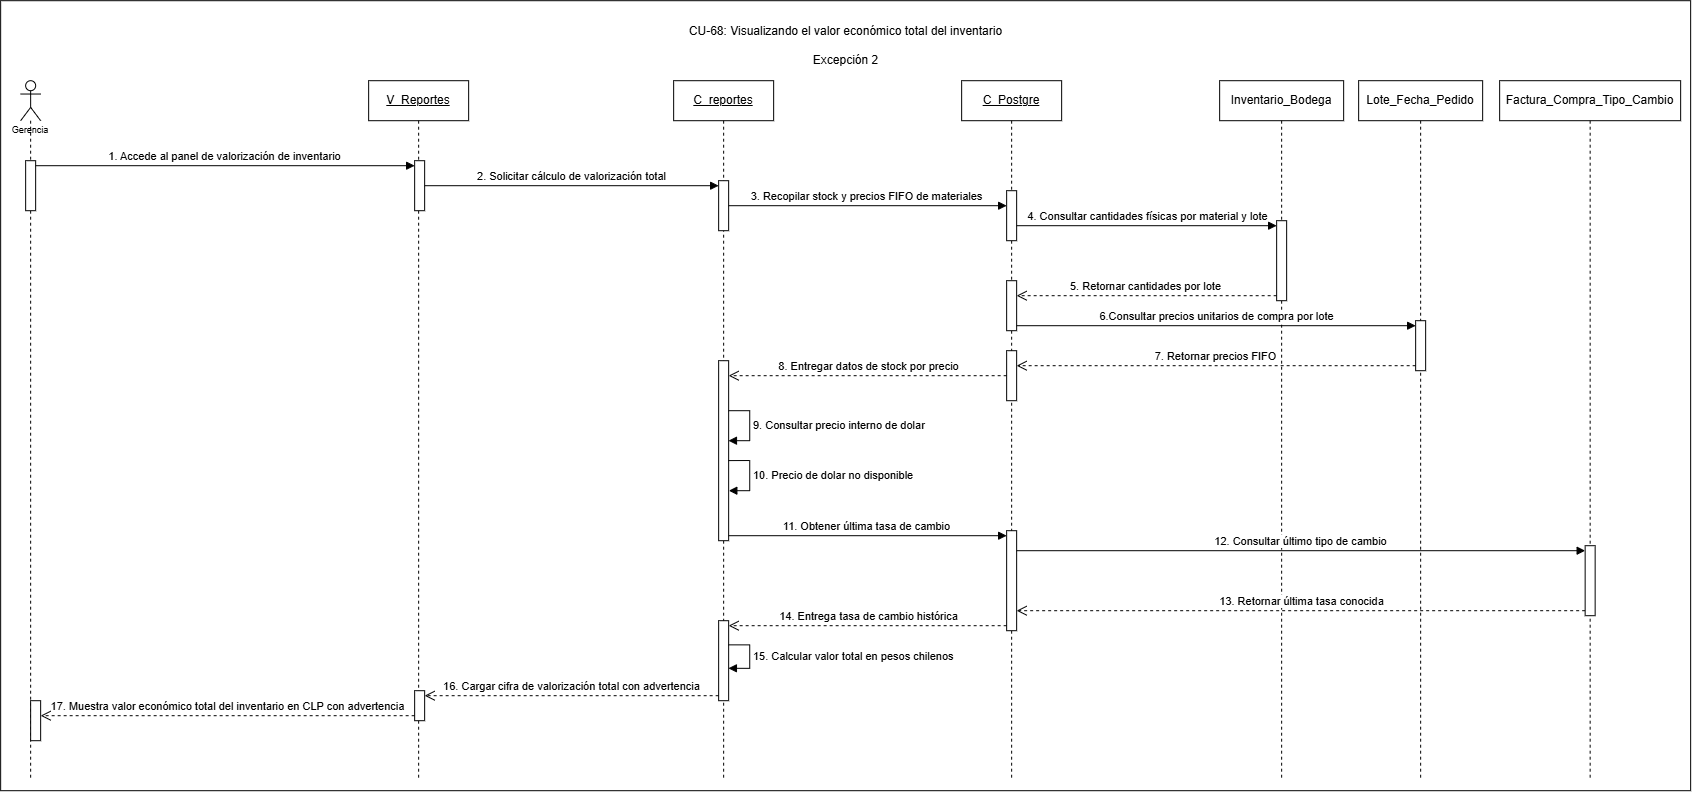

The diagram above was exported from draw.io. Its source (the exported page's mxGraphModel, read from the mxfile embedded in the PNG):
<mxGraphModel dx="2162" dy="1204" grid="1" gridSize="10" guides="1" tooltips="1" connect="1" arrows="1" fold="1" page="1" pageScale="1" pageWidth="827" pageHeight="1169" math="0" shadow="0">
  <root>
    <mxCell id="0" />
    <mxCell id="1" parent="0" />
    <mxCell id="edAnwSL_Uc-ByoAe0kBl-1" parent="1" style="rounded=0;whiteSpace=wrap;html=1;" value="" vertex="1">
      <mxGeometry height="790" width="1690" x="350" y="180" as="geometry" />
    </mxCell>
    <mxCell id="-kDaQhB4Co3GZOrzqK4h-1" parent="1" style="shape=umlLifeline;perimeter=lifelinePerimeter;whiteSpace=wrap;html=1;container=1;dropTarget=0;collapsible=0;recursiveResize=0;outlineConnect=0;portConstraint=eastwest;newEdgeStyle={&quot;curved&quot;:0,&quot;rounded&quot;:0};participant=umlActor;align=center;" value="&lt;p&gt;&lt;font style=&quot;font-size: 9px;&quot; face=&quot;Helvetica&quot;&gt;&lt;br&gt;&lt;br&gt;&lt;br&gt;&lt;br&gt;Gerencia&lt;/font&gt;&lt;/p&gt;" vertex="1">
      <mxGeometry height="700" width="20" x="370" y="260" as="geometry" />
    </mxCell>
    <mxCell id="-kDaQhB4Co3GZOrzqK4h-2" parent="-kDaQhB4Co3GZOrzqK4h-1" style="html=1;points=[[0,0,0,0,5],[0,1,0,0,-5],[1,0,0,0,5],[1,1,0,0,-5]];perimeter=orthogonalPerimeter;outlineConnect=0;targetShapes=umlLifeline;portConstraint=eastwest;newEdgeStyle={&quot;curved&quot;:0,&quot;rounded&quot;:0};" value="" vertex="1">
      <mxGeometry height="50" width="10" x="5" y="80" as="geometry" />
    </mxCell>
    <mxCell id="-kDaQhB4Co3GZOrzqK4h-3" parent="-kDaQhB4Co3GZOrzqK4h-1" style="html=1;points=[[0,0,0,0,5],[0,1,0,0,-5],[1,0,0,0,5],[1,1,0,0,-5]];perimeter=orthogonalPerimeter;outlineConnect=0;targetShapes=umlLifeline;portConstraint=eastwest;newEdgeStyle={&quot;curved&quot;:0,&quot;rounded&quot;:0};" value="" vertex="1">
      <mxGeometry height="40" width="10" x="10" y="620" as="geometry" />
    </mxCell>
    <mxCell id="-kDaQhB4Co3GZOrzqK4h-4" parent="1" style="shape=umlLifeline;perimeter=lifelinePerimeter;whiteSpace=wrap;html=1;container=1;dropTarget=0;collapsible=0;recursiveResize=0;outlineConnect=0;portConstraint=eastwest;newEdgeStyle={&quot;curved&quot;:0,&quot;rounded&quot;:0};" value="&lt;u&gt;V_Reportes&lt;/u&gt;" vertex="1">
      <mxGeometry height="700" width="100" x="718" y="260" as="geometry" />
    </mxCell>
    <mxCell id="-kDaQhB4Co3GZOrzqK4h-5" parent="-kDaQhB4Co3GZOrzqK4h-4" style="html=1;points=[[0,0,0,0,5],[0,1,0,0,-5],[1,0,0,0,5],[1,1,0,0,-5]];perimeter=orthogonalPerimeter;outlineConnect=0;targetShapes=umlLifeline;portConstraint=eastwest;newEdgeStyle={&quot;curved&quot;:0,&quot;rounded&quot;:0};" value="" vertex="1">
      <mxGeometry height="50" width="10" x="46" y="80" as="geometry" />
    </mxCell>
    <mxCell id="-kDaQhB4Co3GZOrzqK4h-6" parent="-kDaQhB4Co3GZOrzqK4h-4" style="html=1;points=[[0,0,0,0,5],[0,1,0,0,-5],[1,0,0,0,5],[1,1,0,0,-5]];perimeter=orthogonalPerimeter;outlineConnect=0;targetShapes=umlLifeline;portConstraint=eastwest;newEdgeStyle={&quot;curved&quot;:0,&quot;rounded&quot;:0};" value="" vertex="1">
      <mxGeometry height="30" width="10" x="46" y="610" as="geometry" />
    </mxCell>
    <mxCell id="-kDaQhB4Co3GZOrzqK4h-7" parent="1" style="shape=umlLifeline;perimeter=lifelinePerimeter;whiteSpace=wrap;html=1;container=1;dropTarget=0;collapsible=0;recursiveResize=0;outlineConnect=0;portConstraint=eastwest;newEdgeStyle={&quot;curved&quot;:0,&quot;rounded&quot;:0};" value="&lt;u&gt;C_reportes&lt;/u&gt;" vertex="1">
      <mxGeometry height="700" width="100" x="1023" y="260" as="geometry" />
    </mxCell>
    <mxCell id="-kDaQhB4Co3GZOrzqK4h-8" parent="-kDaQhB4Co3GZOrzqK4h-7" style="html=1;points=[[0,0,0,0,5],[0,1,0,0,-5],[1,0,0,0,5],[1,1,0,0,-5]];perimeter=orthogonalPerimeter;outlineConnect=0;targetShapes=umlLifeline;portConstraint=eastwest;newEdgeStyle={&quot;curved&quot;:0,&quot;rounded&quot;:0};" value="" vertex="1">
      <mxGeometry height="50" width="10" x="45" y="100" as="geometry" />
    </mxCell>
    <mxCell id="-kDaQhB4Co3GZOrzqK4h-9" parent="-kDaQhB4Co3GZOrzqK4h-7" style="html=1;points=[[0,0,0,0,5],[0,1,0,0,-5],[1,0,0,0,5],[1,1,0,0,-5]];perimeter=orthogonalPerimeter;outlineConnect=0;targetShapes=umlLifeline;portConstraint=eastwest;newEdgeStyle={&quot;curved&quot;:0,&quot;rounded&quot;:0};" value="" vertex="1">
      <mxGeometry height="180" width="10" x="45" y="280" as="geometry" />
    </mxCell>
    <mxCell id="-kDaQhB4Co3GZOrzqK4h-10" edge="1" parent="-kDaQhB4Co3GZOrzqK4h-7" source="-kDaQhB4Co3GZOrzqK4h-9" style="html=1;align=left;spacingLeft=2;endArrow=block;rounded=0;edgeStyle=orthogonalEdgeStyle;curved=0;rounded=0;entryX=0.99;entryY=0.44;entryDx=0;entryDy=0;entryPerimeter=0;innerLoopWaypoints=1;" target="-kDaQhB4Co3GZOrzqK4h-9" value="9. Consultar precio interno de dolar">
      <mxGeometry relative="1" as="geometry">
        <Array as="points">
          <mxPoint x="76" y="330.04" />
          <mxPoint x="76" y="360" />
          <mxPoint x="54.89" y="360" />
        </Array>
        <mxPoint x="76" y="365" as="sourcePoint" />
        <mxPoint x="79" y="395.01" as="targetPoint" />
      </mxGeometry>
    </mxCell>
    <mxCell id="-kDaQhB4Co3GZOrzqK4h-11" parent="-kDaQhB4Co3GZOrzqK4h-7" style="html=1;points=[[0,0,0,0,5],[0,1,0,0,-5],[1,0,0,0,5],[1,1,0,0,-5]];perimeter=orthogonalPerimeter;outlineConnect=0;targetShapes=umlLifeline;portConstraint=eastwest;newEdgeStyle={&quot;curved&quot;:0,&quot;rounded&quot;:0};" value="" vertex="1">
      <mxGeometry height="80" width="10" x="45" y="540" as="geometry" />
    </mxCell>
    <mxCell id="-kDaQhB4Co3GZOrzqK4h-12" edge="1" parent="-kDaQhB4Co3GZOrzqK4h-7" source="-kDaQhB4Co3GZOrzqK4h-11" style="html=1;align=left;spacingLeft=2;endArrow=block;rounded=0;edgeStyle=orthogonalEdgeStyle;curved=0;rounded=0;entryX=0.977;entryY=0.595;entryDx=0;entryDy=0;entryPerimeter=0;innerLoopWaypoints=1;exitX=0.994;exitY=0.302;exitDx=0;exitDy=0;exitPerimeter=0;" target="-kDaQhB4Co3GZOrzqK4h-11" value="15. Calcular valor total en pesos chilenos">
      <mxGeometry relative="1" as="geometry">
        <Array as="points">
          <mxPoint x="76" y="564.2" />
          <mxPoint x="76" y="587.6" />
        </Array>
        <mxPoint x="85" y="845" as="sourcePoint" />
        <mxPoint x="85" y="875" as="targetPoint" />
      </mxGeometry>
    </mxCell>
    <mxCell id="-kDaQhB4Co3GZOrzqK4h-39" edge="1" parent="-kDaQhB4Co3GZOrzqK4h-7" source="-kDaQhB4Co3GZOrzqK4h-9" style="html=1;align=left;spacingLeft=2;endArrow=block;rounded=0;edgeStyle=orthogonalEdgeStyle;curved=0;rounded=0;entryX=1.007;entryY=0.721;entryDx=0;entryDy=0;entryPerimeter=0;innerLoopWaypoints=1;exitX=0.981;exitY=0.555;exitDx=0;exitDy=0;exitPerimeter=0;" target="-kDaQhB4Co3GZOrzqK4h-9" value="10. Precio de dolar no disponible">
      <mxGeometry relative="1" as="geometry">
        <Array as="points">
          <mxPoint x="76" y="379.89" />
          <mxPoint x="76" y="410" />
          <mxPoint x="55.11" y="410" />
        </Array>
        <mxPoint x="76" y="390" as="sourcePoint" />
        <mxPoint x="76" y="420" as="targetPoint" />
      </mxGeometry>
    </mxCell>
    <mxCell id="-kDaQhB4Co3GZOrzqK4h-13" parent="1" style="shape=umlLifeline;perimeter=lifelinePerimeter;whiteSpace=wrap;html=1;container=1;dropTarget=0;collapsible=0;recursiveResize=0;outlineConnect=0;portConstraint=eastwest;newEdgeStyle={&quot;curved&quot;:0,&quot;rounded&quot;:0};" value="&lt;u&gt;C_Postgre&lt;/u&gt;" vertex="1">
      <mxGeometry height="700" width="100" x="1311" y="260" as="geometry" />
    </mxCell>
    <mxCell id="-kDaQhB4Co3GZOrzqK4h-14" parent="-kDaQhB4Co3GZOrzqK4h-13" style="html=1;points=[[0,0,0,0,5],[0,1,0,0,-5],[1,0,0,0,5],[1,1,0,0,-5]];perimeter=orthogonalPerimeter;outlineConnect=0;targetShapes=umlLifeline;portConstraint=eastwest;newEdgeStyle={&quot;curved&quot;:0,&quot;rounded&quot;:0};" value="" vertex="1">
      <mxGeometry height="50" width="10" x="45" y="110" as="geometry" />
    </mxCell>
    <mxCell id="-kDaQhB4Co3GZOrzqK4h-15" parent="-kDaQhB4Co3GZOrzqK4h-13" style="html=1;points=[[0,0,0,0,5],[0,1,0,0,-5],[1,0,0,0,5],[1,1,0,0,-5]];perimeter=orthogonalPerimeter;outlineConnect=0;targetShapes=umlLifeline;portConstraint=eastwest;newEdgeStyle={&quot;curved&quot;:0,&quot;rounded&quot;:0};" value="" vertex="1">
      <mxGeometry height="50" width="10" x="45" y="200" as="geometry" />
    </mxCell>
    <mxCell id="-kDaQhB4Co3GZOrzqK4h-16" parent="-kDaQhB4Co3GZOrzqK4h-13" style="html=1;points=[[0,0,0,0,5],[0,1,0,0,-5],[1,0,0,0,5],[1,1,0,0,-5]];perimeter=orthogonalPerimeter;outlineConnect=0;targetShapes=umlLifeline;portConstraint=eastwest;newEdgeStyle={&quot;curved&quot;:0,&quot;rounded&quot;:0};" value="" vertex="1">
      <mxGeometry height="50" width="10" x="45" y="270" as="geometry" />
    </mxCell>
    <mxCell id="-kDaQhB4Co3GZOrzqK4h-17" parent="-kDaQhB4Co3GZOrzqK4h-13" style="html=1;points=[[0,0,0,0,5],[0,1,0,0,-5],[1,0,0,0,5],[1,1,0,0,-5]];perimeter=orthogonalPerimeter;outlineConnect=0;targetShapes=umlLifeline;portConstraint=eastwest;newEdgeStyle={&quot;curved&quot;:0,&quot;rounded&quot;:0};" value="" vertex="1">
      <mxGeometry height="100" width="10" x="45" y="450" as="geometry" />
    </mxCell>
    <mxCell id="-kDaQhB4Co3GZOrzqK4h-18" parent="1" style="shape=umlLifeline;perimeter=lifelinePerimeter;whiteSpace=wrap;html=1;container=1;dropTarget=0;collapsible=0;recursiveResize=0;outlineConnect=0;portConstraint=eastwest;newEdgeStyle={&quot;curved&quot;:0,&quot;rounded&quot;:0};" value="Inventario_Bodega" vertex="1">
      <mxGeometry height="700" width="124" x="1569" y="260" as="geometry" />
    </mxCell>
    <mxCell id="-kDaQhB4Co3GZOrzqK4h-19" parent="-kDaQhB4Co3GZOrzqK4h-18" style="html=1;points=[[0,0,0,0,5],[0,1,0,0,-5],[1,0,0,0,5],[1,1,0,0,-5]];perimeter=orthogonalPerimeter;outlineConnect=0;targetShapes=umlLifeline;portConstraint=eastwest;newEdgeStyle={&quot;curved&quot;:0,&quot;rounded&quot;:0};" value="" vertex="1">
      <mxGeometry height="80" width="10" x="57" y="140" as="geometry" />
    </mxCell>
    <mxCell id="-kDaQhB4Co3GZOrzqK4h-20" edge="1" parent="1" source="-kDaQhB4Co3GZOrzqK4h-2" style="html=1;verticalAlign=bottom;endArrow=block;curved=0;rounded=0;entryX=0;entryY=0;entryDx=0;entryDy=5;exitX=1;exitY=0;exitDx=0;exitDy=5;exitPerimeter=0;" target="-kDaQhB4Co3GZOrzqK4h-5" value="1. Accede al panel de valorización de inventario">
      <mxGeometry relative="1" as="geometry">
        <mxPoint x="475" y="345" as="sourcePoint" />
      </mxGeometry>
    </mxCell>
    <mxCell id="-kDaQhB4Co3GZOrzqK4h-21" edge="1" parent="1" source="-kDaQhB4Co3GZOrzqK4h-5" style="html=1;verticalAlign=bottom;endArrow=block;curved=0;rounded=0;entryX=0;entryY=0;entryDx=0;entryDy=5;" target="-kDaQhB4Co3GZOrzqK4h-8" value="2. Solicitar cálculo de valorización total">
      <mxGeometry relative="1" as="geometry">
        <mxPoint x="992" y="365" as="sourcePoint" />
      </mxGeometry>
    </mxCell>
    <mxCell id="-kDaQhB4Co3GZOrzqK4h-22" edge="1" parent="1" source="-kDaQhB4Co3GZOrzqK4h-8" style="html=1;verticalAlign=bottom;endArrow=block;curved=0;rounded=0;" target="-kDaQhB4Co3GZOrzqK4h-14" value="3. Recopilar stock y precios FIFO de materiales">
      <mxGeometry relative="1" as="geometry">
        <mxPoint x="1247" y="385" as="sourcePoint" />
        <mxPoint x="1317" y="385.0000000000001" as="targetPoint" />
      </mxGeometry>
    </mxCell>
    <mxCell id="-kDaQhB4Co3GZOrzqK4h-23" edge="1" parent="1" style="html=1;verticalAlign=bottom;endArrow=block;curved=0;rounded=0;entryX=0;entryY=0;entryDx=0;entryDy=5;" target="-kDaQhB4Co3GZOrzqK4h-19" value="4. Consultar cantidades físicas por material y lote">
      <mxGeometry relative="1" as="geometry">
        <mxPoint x="1366" y="405" as="sourcePoint" />
      </mxGeometry>
    </mxCell>
    <mxCell id="-kDaQhB4Co3GZOrzqK4h-24" edge="1" parent="1" source="-kDaQhB4Co3GZOrzqK4h-19" style="html=1;verticalAlign=bottom;endArrow=open;dashed=1;endSize=8;curved=0;rounded=0;exitX=0;exitY=1;exitDx=0;exitDy=-5;" value="5. Retornar cantidades por lote">
      <mxGeometry relative="1" as="geometry">
        <mxPoint x="1366" y="475" as="targetPoint" />
      </mxGeometry>
    </mxCell>
    <mxCell id="-kDaQhB4Co3GZOrzqK4h-25" edge="1" parent="1" source="-kDaQhB4Co3GZOrzqK4h-16" style="html=1;verticalAlign=bottom;endArrow=open;dashed=1;endSize=8;curved=0;rounded=0;" target="-kDaQhB4Co3GZOrzqK4h-9" value="8. Entregar datos de stock por precio">
      <mxGeometry relative="1" as="geometry">
        <mxPoint x="1044" y="519" as="sourcePoint" />
        <mxPoint x="895" y="520" as="targetPoint" />
      </mxGeometry>
    </mxCell>
    <mxCell id="-kDaQhB4Co3GZOrzqK4h-26" edge="1" parent="1" source="-kDaQhB4Co3GZOrzqK4h-6" style="html=1;verticalAlign=bottom;endArrow=open;dashed=1;endSize=8;curved=0;rounded=0;exitX=0;exitY=1;exitDx=0;exitDy=-5;exitPerimeter=0;" target="-kDaQhB4Co3GZOrzqK4h-3" value="17. Muestra valor económico total del inventario en CLP con advertencia">
      <mxGeometry relative="1" as="geometry">
        <mxPoint x="694.0000000000002" y="1145" as="sourcePoint" />
        <mxPoint x="624" y="1160" as="targetPoint" />
      </mxGeometry>
    </mxCell>
    <mxCell id="-kDaQhB4Co3GZOrzqK4h-27" parent="1" style="shape=umlLifeline;perimeter=lifelinePerimeter;whiteSpace=wrap;html=1;container=1;dropTarget=0;collapsible=0;recursiveResize=0;outlineConnect=0;portConstraint=eastwest;newEdgeStyle={&quot;curved&quot;:0,&quot;rounded&quot;:0};" value="Lote_Fecha_Pedido" vertex="1">
      <mxGeometry height="700" width="124" x="1708" y="260" as="geometry" />
    </mxCell>
    <mxCell id="-kDaQhB4Co3GZOrzqK4h-28" parent="-kDaQhB4Co3GZOrzqK4h-27" style="html=1;points=[[0,0,0,0,5],[0,1,0,0,-5],[1,0,0,0,5],[1,1,0,0,-5]];perimeter=orthogonalPerimeter;outlineConnect=0;targetShapes=umlLifeline;portConstraint=eastwest;newEdgeStyle={&quot;curved&quot;:0,&quot;rounded&quot;:0};" value="" vertex="1">
      <mxGeometry height="50" width="10" x="57" y="240" as="geometry" />
    </mxCell>
    <mxCell id="-kDaQhB4Co3GZOrzqK4h-29" parent="1" style="text;html=1;whiteSpace=wrap;strokeColor=none;fillColor=none;align=center;verticalAlign=middle;rounded=0;" value="CU-68: Visualizando el valor económico total del inventario&lt;div&gt;&lt;br&gt;&lt;/div&gt;&lt;div&gt;Excepción 2&lt;/div&gt;" vertex="1">
      <mxGeometry height="30" width="335" x="1027.5" y="210" as="geometry" />
    </mxCell>
    <mxCell id="-kDaQhB4Co3GZOrzqK4h-30" edge="1" parent="1" source="-kDaQhB4Co3GZOrzqK4h-15" style="html=1;verticalAlign=bottom;endArrow=block;curved=0;rounded=0;entryX=0;entryY=0;entryDx=0;entryDy=5;" target="-kDaQhB4Co3GZOrzqK4h-28" value="6.Consultar precios unitarios de compra por lote">
      <mxGeometry relative="1" as="geometry">
        <mxPoint x="1544" y="505" as="sourcePoint" />
      </mxGeometry>
    </mxCell>
    <mxCell id="-kDaQhB4Co3GZOrzqK4h-31" edge="1" parent="1" source="-kDaQhB4Co3GZOrzqK4h-28" style="html=1;verticalAlign=bottom;endArrow=open;dashed=1;endSize=8;curved=0;rounded=0;exitX=0;exitY=1;exitDx=0;exitDy=-5;" target="-kDaQhB4Co3GZOrzqK4h-16" value="7. Retornar precios FIFO">
      <mxGeometry relative="1" as="geometry">
        <mxPoint x="1544" y="575" as="targetPoint" />
      </mxGeometry>
    </mxCell>
    <mxCell id="-kDaQhB4Co3GZOrzqK4h-32" parent="1" style="shape=umlLifeline;perimeter=lifelinePerimeter;whiteSpace=wrap;html=1;container=1;dropTarget=0;collapsible=0;recursiveResize=0;outlineConnect=0;portConstraint=eastwest;newEdgeStyle={&quot;curved&quot;:0,&quot;rounded&quot;:0};" value="Factura_Compra_Tipo_Cambio" vertex="1">
      <mxGeometry height="700" width="181" x="1849" y="260" as="geometry" />
    </mxCell>
    <mxCell id="-kDaQhB4Co3GZOrzqK4h-33" parent="-kDaQhB4Co3GZOrzqK4h-32" style="html=1;points=[[0,0,0,0,5],[0,1,0,0,-5],[1,0,0,0,5],[1,1,0,0,-5]];perimeter=orthogonalPerimeter;outlineConnect=0;targetShapes=umlLifeline;portConstraint=eastwest;newEdgeStyle={&quot;curved&quot;:0,&quot;rounded&quot;:0};" value="" vertex="1">
      <mxGeometry height="70" width="10" x="85.5" y="465" as="geometry" />
    </mxCell>
    <mxCell id="-kDaQhB4Co3GZOrzqK4h-34" edge="1" parent="1" source="-kDaQhB4Co3GZOrzqK4h-9" style="html=1;verticalAlign=bottom;endArrow=block;curved=0;rounded=0;entryX=0;entryY=0;entryDx=0;entryDy=5;exitX=1;exitY=1;exitDx=0;exitDy=-5;exitPerimeter=0;" target="-kDaQhB4Co3GZOrzqK4h-17" value="11. Obtener última tasa de cambio">
      <mxGeometry relative="1" as="geometry">
        <mxPoint x="1078" y="974.9999999999998" as="sourcePoint" />
      </mxGeometry>
    </mxCell>
    <mxCell id="-kDaQhB4Co3GZOrzqK4h-35" edge="1" parent="1" source="-kDaQhB4Co3GZOrzqK4h-17" style="html=1;verticalAlign=bottom;endArrow=block;curved=0;rounded=0;entryX=0;entryY=0;entryDx=0;entryDy=5;" target="-kDaQhB4Co3GZOrzqK4h-33" value="12. Consultar último tipo de cambio">
      <mxGeometry relative="1" as="geometry">
        <mxPoint x="1738" y="1080" as="sourcePoint" />
      </mxGeometry>
    </mxCell>
    <mxCell id="-kDaQhB4Co3GZOrzqK4h-36" edge="1" parent="1" source="-kDaQhB4Co3GZOrzqK4h-33" style="html=1;verticalAlign=bottom;endArrow=open;dashed=1;endSize=8;curved=0;rounded=0;exitX=0;exitY=1;exitDx=0;exitDy=-5;exitPerimeter=0;" target="-kDaQhB4Co3GZOrzqK4h-17" value="13. Retornar última tasa conocida">
      <mxGeometry relative="1" as="geometry">
        <mxPoint x="1908" y="1055" as="sourcePoint" />
        <mxPoint x="1428" y="1050" as="targetPoint" />
      </mxGeometry>
    </mxCell>
    <mxCell id="-kDaQhB4Co3GZOrzqK4h-37" edge="1" parent="1" source="-kDaQhB4Co3GZOrzqK4h-17" style="html=1;verticalAlign=bottom;endArrow=open;dashed=1;endSize=8;curved=0;rounded=0;exitX=0;exitY=1;exitDx=0;exitDy=-5;exitPerimeter=0;" target="-kDaQhB4Co3GZOrzqK4h-11" value="14. Entrega tasa de cambio histórica">
      <mxGeometry relative="1" as="geometry">
        <mxPoint x="1387.0000000000002" y="1065" as="sourcePoint" />
        <mxPoint x="1317" y="1080" as="targetPoint" />
      </mxGeometry>
    </mxCell>
    <mxCell id="-kDaQhB4Co3GZOrzqK4h-38" edge="1" parent="1" source="-kDaQhB4Co3GZOrzqK4h-11" style="html=1;verticalAlign=bottom;endArrow=open;dashed=1;endSize=8;curved=0;rounded=0;exitX=0;exitY=1;exitDx=0;exitDy=-5;exitPerimeter=0;" target="-kDaQhB4Co3GZOrzqK4h-6" value="16. Cargar cifra de valorización total con advertencia">
      <mxGeometry relative="1" as="geometry">
        <mxPoint x="1107.0000000000002" y="1205" as="sourcePoint" />
        <mxPoint x="1037" y="1220" as="targetPoint" />
      </mxGeometry>
    </mxCell>
  </root>
</mxGraphModel>